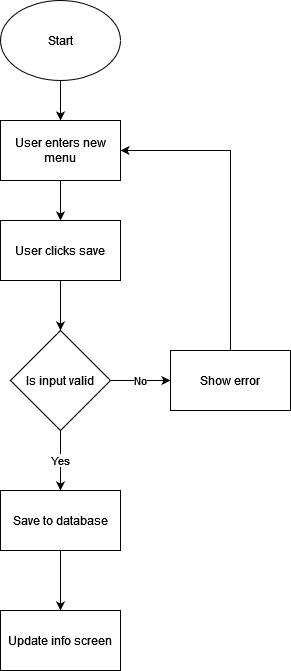

The diagram above was exported from draw.io. Its source (the exported page's mxGraphModel, read from the mxfile embedded in the PNG):
<mxGraphModel dx="1434" dy="754" grid="1" gridSize="10" guides="1" tooltips="1" connect="1" arrows="1" fold="1" page="1" pageScale="1" pageWidth="827" pageHeight="1169" math="0" shadow="0">
  <root>
    <mxCell id="WIyWlLk6GJQsqaUBKTNV-0" />
    <mxCell id="WIyWlLk6GJQsqaUBKTNV-1" parent="WIyWlLk6GJQsqaUBKTNV-0" />
    <mxCell id="C-I3UJ0nmGiyKSTHlX_G-5" style="edgeStyle=orthogonalEdgeStyle;rounded=0;orthogonalLoop=1;jettySize=auto;html=1;" parent="WIyWlLk6GJQsqaUBKTNV-1" source="C-I3UJ0nmGiyKSTHlX_G-6" target="C-I3UJ0nmGiyKSTHlX_G-8" edge="1">
      <mxGeometry relative="1" as="geometry" />
    </mxCell>
    <mxCell id="C-I3UJ0nmGiyKSTHlX_G-6" value="Start" style="ellipse;whiteSpace=wrap;html=1;" parent="WIyWlLk6GJQsqaUBKTNV-1" vertex="1">
      <mxGeometry x="290" y="150" width="120" height="80" as="geometry" />
    </mxCell>
    <mxCell id="C-I3UJ0nmGiyKSTHlX_G-7" style="edgeStyle=orthogonalEdgeStyle;rounded=0;orthogonalLoop=1;jettySize=auto;html=1;" parent="WIyWlLk6GJQsqaUBKTNV-1" source="C-I3UJ0nmGiyKSTHlX_G-8" target="C-I3UJ0nmGiyKSTHlX_G-10" edge="1">
      <mxGeometry relative="1" as="geometry" />
    </mxCell>
    <mxCell id="C-I3UJ0nmGiyKSTHlX_G-8" value="User enters new menu" style="rounded=0;whiteSpace=wrap;html=1;" parent="WIyWlLk6GJQsqaUBKTNV-1" vertex="1">
      <mxGeometry x="290" y="270" width="120" height="60" as="geometry" />
    </mxCell>
    <mxCell id="C-I3UJ0nmGiyKSTHlX_G-9" value="" style="edgeStyle=orthogonalEdgeStyle;rounded=0;orthogonalLoop=1;jettySize=auto;html=1;" parent="WIyWlLk6GJQsqaUBKTNV-1" source="C-I3UJ0nmGiyKSTHlX_G-10" target="C-I3UJ0nmGiyKSTHlX_G-13" edge="1">
      <mxGeometry relative="1" as="geometry" />
    </mxCell>
    <mxCell id="C-I3UJ0nmGiyKSTHlX_G-10" value="User clicks save" style="rounded=0;whiteSpace=wrap;html=1;" parent="WIyWlLk6GJQsqaUBKTNV-1" vertex="1">
      <mxGeometry x="290" y="370" width="120" height="60" as="geometry" />
    </mxCell>
    <mxCell id="C-I3UJ0nmGiyKSTHlX_G-11" value="No" style="edgeStyle=orthogonalEdgeStyle;rounded=0;orthogonalLoop=1;jettySize=auto;html=1;" parent="WIyWlLk6GJQsqaUBKTNV-1" source="C-I3UJ0nmGiyKSTHlX_G-13" target="C-I3UJ0nmGiyKSTHlX_G-15" edge="1">
      <mxGeometry relative="1" as="geometry">
        <mxPoint x="430" y="470" as="targetPoint" />
      </mxGeometry>
    </mxCell>
    <mxCell id="C-I3UJ0nmGiyKSTHlX_G-12" value="Yes" style="edgeStyle=orthogonalEdgeStyle;rounded=0;orthogonalLoop=1;jettySize=auto;html=1;" parent="WIyWlLk6GJQsqaUBKTNV-1" source="C-I3UJ0nmGiyKSTHlX_G-13" target="C-I3UJ0nmGiyKSTHlX_G-16" edge="1">
      <mxGeometry relative="1" as="geometry" />
    </mxCell>
    <mxCell id="C-I3UJ0nmGiyKSTHlX_G-13" value="Is input valid" style="rhombus;whiteSpace=wrap;html=1;rounded=0;" parent="WIyWlLk6GJQsqaUBKTNV-1" vertex="1">
      <mxGeometry x="300" y="480" width="100" height="100" as="geometry" />
    </mxCell>
    <mxCell id="C-I3UJ0nmGiyKSTHlX_G-14" style="edgeStyle=orthogonalEdgeStyle;rounded=0;orthogonalLoop=1;jettySize=auto;html=1;entryX=1;entryY=0.5;entryDx=0;entryDy=0;" parent="WIyWlLk6GJQsqaUBKTNV-1" source="C-I3UJ0nmGiyKSTHlX_G-15" target="C-I3UJ0nmGiyKSTHlX_G-8" edge="1">
      <mxGeometry relative="1" as="geometry">
        <Array as="points">
          <mxPoint x="520" y="300" />
        </Array>
      </mxGeometry>
    </mxCell>
    <mxCell id="C-I3UJ0nmGiyKSTHlX_G-15" value="Show error" style="rounded=0;whiteSpace=wrap;html=1;" parent="WIyWlLk6GJQsqaUBKTNV-1" vertex="1">
      <mxGeometry x="460" y="500" width="120" height="60" as="geometry" />
    </mxCell>
    <mxCell id="bPZaZ-dTuGb-bYK1RGXV-1" style="edgeStyle=orthogonalEdgeStyle;rounded=0;orthogonalLoop=1;jettySize=auto;html=1;" edge="1" parent="WIyWlLk6GJQsqaUBKTNV-1" source="C-I3UJ0nmGiyKSTHlX_G-16" target="bPZaZ-dTuGb-bYK1RGXV-0">
      <mxGeometry relative="1" as="geometry" />
    </mxCell>
    <mxCell id="C-I3UJ0nmGiyKSTHlX_G-16" value="Save to database" style="whiteSpace=wrap;html=1;rounded=0;" parent="WIyWlLk6GJQsqaUBKTNV-1" vertex="1">
      <mxGeometry x="290" y="640" width="120" height="60" as="geometry" />
    </mxCell>
    <mxCell id="bPZaZ-dTuGb-bYK1RGXV-0" value="Update info screen" style="whiteSpace=wrap;html=1;rounded=0;" vertex="1" parent="WIyWlLk6GJQsqaUBKTNV-1">
      <mxGeometry x="290" y="760" width="120" height="60" as="geometry" />
    </mxCell>
  </root>
</mxGraphModel>